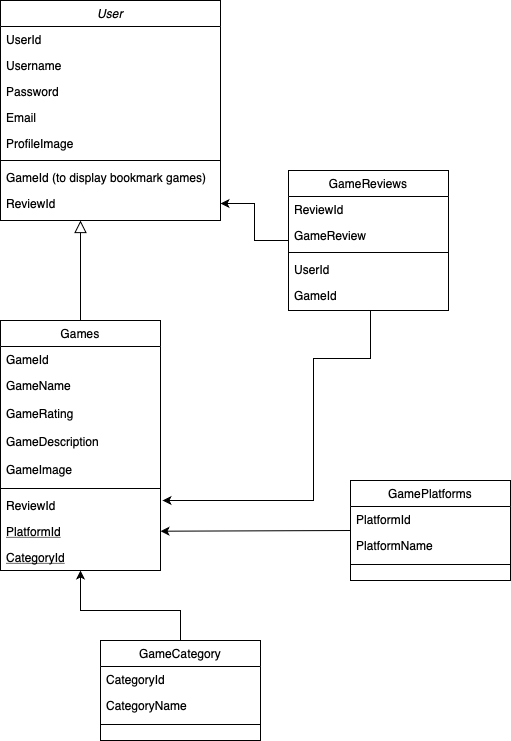

The diagram above was exported from draw.io. Its source (the exported page's mxGraphModel, read from the mxfile embedded in the PNG):
<mxGraphModel dx="1434" dy="827" grid="1" gridSize="10" guides="1" tooltips="1" connect="1" arrows="1" fold="1" page="1" pageScale="1" pageWidth="827" pageHeight="1169" math="0" shadow="0">
  <root>
    <mxCell id="WIyWlLk6GJQsqaUBKTNV-0" />
    <mxCell id="WIyWlLk6GJQsqaUBKTNV-1" parent="WIyWlLk6GJQsqaUBKTNV-0" />
    <mxCell id="zkfFHV4jXpPFQw0GAbJ--0" value="User" style="swimlane;fontStyle=2;align=center;verticalAlign=top;childLayout=stackLayout;horizontal=1;startSize=26;horizontalStack=0;resizeParent=1;resizeLast=0;collapsible=1;marginBottom=0;rounded=0;shadow=0;strokeWidth=1;" parent="WIyWlLk6GJQsqaUBKTNV-1" vertex="1">
      <mxGeometry x="220" y="50" width="220" height="220" as="geometry">
        <mxRectangle x="230" y="140" width="160" height="26" as="alternateBounds" />
      </mxGeometry>
    </mxCell>
    <mxCell id="DkyOL71vnBR5soLHBh93-2" value="UserId" style="text;align=left;verticalAlign=top;spacingLeft=4;spacingRight=4;overflow=hidden;rotatable=0;points=[[0,0.5],[1,0.5]];portConstraint=eastwest;rounded=0;shadow=0;html=0;" vertex="1" parent="zkfFHV4jXpPFQw0GAbJ--0">
      <mxGeometry y="26" width="220" height="26" as="geometry" />
    </mxCell>
    <mxCell id="zkfFHV4jXpPFQw0GAbJ--2" value="Username" style="text;align=left;verticalAlign=top;spacingLeft=4;spacingRight=4;overflow=hidden;rotatable=0;points=[[0,0.5],[1,0.5]];portConstraint=eastwest;rounded=0;shadow=0;html=0;" parent="zkfFHV4jXpPFQw0GAbJ--0" vertex="1">
      <mxGeometry y="52" width="220" height="26" as="geometry" />
    </mxCell>
    <mxCell id="zkfFHV4jXpPFQw0GAbJ--5" value="Password" style="text;align=left;verticalAlign=top;spacingLeft=4;spacingRight=4;overflow=hidden;rotatable=0;points=[[0,0.5],[1,0.5]];portConstraint=eastwest;" parent="zkfFHV4jXpPFQw0GAbJ--0" vertex="1">
      <mxGeometry y="78" width="220" height="26" as="geometry" />
    </mxCell>
    <mxCell id="zkfFHV4jXpPFQw0GAbJ--3" value="Email" style="text;align=left;verticalAlign=top;spacingLeft=4;spacingRight=4;overflow=hidden;rotatable=0;points=[[0,0.5],[1,0.5]];portConstraint=eastwest;rounded=0;shadow=0;html=0;" parent="zkfFHV4jXpPFQw0GAbJ--0" vertex="1">
      <mxGeometry y="104" width="220" height="26" as="geometry" />
    </mxCell>
    <mxCell id="zkfFHV4jXpPFQw0GAbJ--1" value="ProfileImage" style="text;align=left;verticalAlign=top;spacingLeft=4;spacingRight=4;overflow=hidden;rotatable=0;points=[[0,0.5],[1,0.5]];portConstraint=eastwest;" parent="zkfFHV4jXpPFQw0GAbJ--0" vertex="1">
      <mxGeometry y="130" width="220" height="26" as="geometry" />
    </mxCell>
    <mxCell id="zkfFHV4jXpPFQw0GAbJ--4" value="" style="line;html=1;strokeWidth=1;align=left;verticalAlign=middle;spacingTop=-1;spacingLeft=3;spacingRight=3;rotatable=0;labelPosition=right;points=[];portConstraint=eastwest;" parent="zkfFHV4jXpPFQw0GAbJ--0" vertex="1">
      <mxGeometry y="156" width="220" height="8" as="geometry" />
    </mxCell>
    <mxCell id="DkyOL71vnBR5soLHBh93-0" value="GameId (to display bookmark games)" style="text;align=left;verticalAlign=top;spacingLeft=4;spacingRight=4;overflow=hidden;rotatable=0;points=[[0,0.5],[1,0.5]];portConstraint=eastwest;rounded=0;shadow=0;html=0;" vertex="1" parent="zkfFHV4jXpPFQw0GAbJ--0">
      <mxGeometry y="164" width="220" height="26" as="geometry" />
    </mxCell>
    <mxCell id="DkyOL71vnBR5soLHBh93-1" value="ReviewId" style="text;align=left;verticalAlign=top;spacingLeft=4;spacingRight=4;overflow=hidden;rotatable=0;points=[[0,0.5],[1,0.5]];portConstraint=eastwest;rounded=0;shadow=0;html=0;" vertex="1" parent="zkfFHV4jXpPFQw0GAbJ--0">
      <mxGeometry y="190" width="220" height="26" as="geometry" />
    </mxCell>
    <mxCell id="zkfFHV4jXpPFQw0GAbJ--6" value="GamePlatforms" style="swimlane;fontStyle=0;align=center;verticalAlign=top;childLayout=stackLayout;horizontal=1;startSize=26;horizontalStack=0;resizeParent=1;resizeLast=0;collapsible=1;marginBottom=0;rounded=0;shadow=0;strokeWidth=1;" parent="WIyWlLk6GJQsqaUBKTNV-1" vertex="1">
      <mxGeometry x="570" y="530" width="160" height="100" as="geometry">
        <mxRectangle x="130" y="380" width="160" height="26" as="alternateBounds" />
      </mxGeometry>
    </mxCell>
    <mxCell id="zkfFHV4jXpPFQw0GAbJ--7" value="PlatformId" style="text;align=left;verticalAlign=top;spacingLeft=4;spacingRight=4;overflow=hidden;rotatable=0;points=[[0,0.5],[1,0.5]];portConstraint=eastwest;" parent="zkfFHV4jXpPFQw0GAbJ--6" vertex="1">
      <mxGeometry y="26" width="160" height="26" as="geometry" />
    </mxCell>
    <mxCell id="zkfFHV4jXpPFQw0GAbJ--8" value="PlatformName" style="text;align=left;verticalAlign=top;spacingLeft=4;spacingRight=4;overflow=hidden;rotatable=0;points=[[0,0.5],[1,0.5]];portConstraint=eastwest;rounded=0;shadow=0;html=0;" parent="zkfFHV4jXpPFQw0GAbJ--6" vertex="1">
      <mxGeometry y="52" width="160" height="28" as="geometry" />
    </mxCell>
    <mxCell id="zkfFHV4jXpPFQw0GAbJ--9" value="" style="line;html=1;strokeWidth=1;align=left;verticalAlign=middle;spacingTop=-1;spacingLeft=3;spacingRight=3;rotatable=0;labelPosition=right;points=[];portConstraint=eastwest;" parent="zkfFHV4jXpPFQw0GAbJ--6" vertex="1">
      <mxGeometry y="80" width="160" height="8" as="geometry" />
    </mxCell>
    <mxCell id="zkfFHV4jXpPFQw0GAbJ--12" value="" style="endArrow=block;endSize=10;endFill=0;shadow=0;strokeWidth=1;rounded=0;curved=0;edgeStyle=elbowEdgeStyle;elbow=vertical;exitX=0.5;exitY=0;exitDx=0;exitDy=0;" parent="WIyWlLk6GJQsqaUBKTNV-1" source="DkyOL71vnBR5soLHBh93-4" target="zkfFHV4jXpPFQw0GAbJ--0" edge="1">
      <mxGeometry width="160" relative="1" as="geometry">
        <mxPoint x="300" y="408" as="sourcePoint" />
        <mxPoint x="200" y="203" as="targetPoint" />
        <Array as="points">
          <mxPoint x="300" y="360" />
          <mxPoint x="300" y="360" />
        </Array>
      </mxGeometry>
    </mxCell>
    <mxCell id="DkyOL71vnBR5soLHBh93-23" value="" style="edgeStyle=orthogonalEdgeStyle;rounded=0;orthogonalLoop=1;jettySize=auto;html=1;" edge="1" parent="WIyWlLk6GJQsqaUBKTNV-1" source="zkfFHV4jXpPFQw0GAbJ--17" target="DkyOL71vnBR5soLHBh93-1">
      <mxGeometry relative="1" as="geometry">
        <mxPoint x="388" y="230" as="targetPoint" />
      </mxGeometry>
    </mxCell>
    <mxCell id="DkyOL71vnBR5soLHBh93-25" value="" style="edgeStyle=orthogonalEdgeStyle;rounded=0;orthogonalLoop=1;jettySize=auto;html=1;entryX=1;entryY=0.75;entryDx=0;entryDy=0;entryPerimeter=0;" edge="1" parent="WIyWlLk6GJQsqaUBKTNV-1">
      <mxGeometry relative="1" as="geometry">
        <mxPoint x="590" y="360" as="sourcePoint" />
        <mxPoint x="382" y="550" as="targetPoint" />
        <Array as="points">
          <mxPoint x="590" y="408" />
          <mxPoint x="533" y="408" />
          <mxPoint x="533" y="550" />
        </Array>
      </mxGeometry>
    </mxCell>
    <mxCell id="zkfFHV4jXpPFQw0GAbJ--17" value="GameReviews" style="swimlane;fontStyle=0;align=center;verticalAlign=top;childLayout=stackLayout;horizontal=1;startSize=26;horizontalStack=0;resizeParent=1;resizeLast=0;collapsible=1;marginBottom=0;rounded=0;shadow=0;strokeWidth=1;" parent="WIyWlLk6GJQsqaUBKTNV-1" vertex="1">
      <mxGeometry x="508" y="220" width="160" height="140" as="geometry">
        <mxRectangle x="550" y="140" width="160" height="26" as="alternateBounds" />
      </mxGeometry>
    </mxCell>
    <mxCell id="zkfFHV4jXpPFQw0GAbJ--18" value="ReviewId" style="text;align=left;verticalAlign=top;spacingLeft=4;spacingRight=4;overflow=hidden;rotatable=0;points=[[0,0.5],[1,0.5]];portConstraint=eastwest;" parent="zkfFHV4jXpPFQw0GAbJ--17" vertex="1">
      <mxGeometry y="26" width="160" height="26" as="geometry" />
    </mxCell>
    <mxCell id="zkfFHV4jXpPFQw0GAbJ--19" value="GameReview" style="text;align=left;verticalAlign=top;spacingLeft=4;spacingRight=4;overflow=hidden;rotatable=0;points=[[0,0.5],[1,0.5]];portConstraint=eastwest;rounded=0;shadow=0;html=0;" parent="zkfFHV4jXpPFQw0GAbJ--17" vertex="1">
      <mxGeometry y="52" width="160" height="26" as="geometry" />
    </mxCell>
    <mxCell id="zkfFHV4jXpPFQw0GAbJ--23" value="" style="line;html=1;strokeWidth=1;align=left;verticalAlign=middle;spacingTop=-1;spacingLeft=3;spacingRight=3;rotatable=0;labelPosition=right;points=[];portConstraint=eastwest;" parent="zkfFHV4jXpPFQw0GAbJ--17" vertex="1">
      <mxGeometry y="78" width="160" height="8" as="geometry" />
    </mxCell>
    <mxCell id="DkyOL71vnBR5soLHBh93-34" value="UserId" style="text;align=left;verticalAlign=top;spacingLeft=4;spacingRight=4;overflow=hidden;rotatable=0;points=[[0,0.5],[1,0.5]];portConstraint=eastwest;rounded=0;shadow=0;html=0;" vertex="1" parent="zkfFHV4jXpPFQw0GAbJ--17">
      <mxGeometry y="86" width="160" height="26" as="geometry" />
    </mxCell>
    <mxCell id="DkyOL71vnBR5soLHBh93-35" value="GameId" style="text;align=left;verticalAlign=top;spacingLeft=4;spacingRight=4;overflow=hidden;rotatable=0;points=[[0,0.5],[1,0.5]];portConstraint=eastwest;rounded=0;shadow=0;html=0;" vertex="1" parent="zkfFHV4jXpPFQw0GAbJ--17">
      <mxGeometry y="112" width="160" height="26" as="geometry" />
    </mxCell>
    <mxCell id="DkyOL71vnBR5soLHBh93-4" value="Games" style="swimlane;fontStyle=0;align=center;verticalAlign=top;childLayout=stackLayout;horizontal=1;startSize=26;horizontalStack=0;resizeParent=1;resizeLast=0;collapsible=1;marginBottom=0;rounded=0;shadow=0;strokeWidth=1;" vertex="1" parent="WIyWlLk6GJQsqaUBKTNV-1">
      <mxGeometry x="220" y="370" width="160" height="250" as="geometry">
        <mxRectangle x="130" y="380" width="160" height="26" as="alternateBounds" />
      </mxGeometry>
    </mxCell>
    <mxCell id="DkyOL71vnBR5soLHBh93-5" value="GameId" style="text;align=left;verticalAlign=top;spacingLeft=4;spacingRight=4;overflow=hidden;rotatable=0;points=[[0,0.5],[1,0.5]];portConstraint=eastwest;" vertex="1" parent="DkyOL71vnBR5soLHBh93-4">
      <mxGeometry y="26" width="160" height="26" as="geometry" />
    </mxCell>
    <mxCell id="DkyOL71vnBR5soLHBh93-6" value="GameName" style="text;align=left;verticalAlign=top;spacingLeft=4;spacingRight=4;overflow=hidden;rotatable=0;points=[[0,0.5],[1,0.5]];portConstraint=eastwest;rounded=0;shadow=0;html=0;" vertex="1" parent="DkyOL71vnBR5soLHBh93-4">
      <mxGeometry y="52" width="160" height="28" as="geometry" />
    </mxCell>
    <mxCell id="DkyOL71vnBR5soLHBh93-11" value="GameRating" style="text;align=left;verticalAlign=top;spacingLeft=4;spacingRight=4;overflow=hidden;rotatable=0;points=[[0,0.5],[1,0.5]];portConstraint=eastwest;rounded=0;shadow=0;html=0;" vertex="1" parent="DkyOL71vnBR5soLHBh93-4">
      <mxGeometry y="80" width="160" height="28" as="geometry" />
    </mxCell>
    <mxCell id="DkyOL71vnBR5soLHBh93-12" value="GameDescription" style="text;align=left;verticalAlign=top;spacingLeft=4;spacingRight=4;overflow=hidden;rotatable=0;points=[[0,0.5],[1,0.5]];portConstraint=eastwest;rounded=0;shadow=0;html=0;" vertex="1" parent="DkyOL71vnBR5soLHBh93-4">
      <mxGeometry y="108" width="160" height="28" as="geometry" />
    </mxCell>
    <mxCell id="DkyOL71vnBR5soLHBh93-13" value="GameImage" style="text;align=left;verticalAlign=top;spacingLeft=4;spacingRight=4;overflow=hidden;rotatable=0;points=[[0,0.5],[1,0.5]];portConstraint=eastwest;rounded=0;shadow=0;html=0;" vertex="1" parent="DkyOL71vnBR5soLHBh93-4">
      <mxGeometry y="136" width="160" height="28" as="geometry" />
    </mxCell>
    <mxCell id="DkyOL71vnBR5soLHBh93-7" value="" style="line;html=1;strokeWidth=1;align=left;verticalAlign=middle;spacingTop=-1;spacingLeft=3;spacingRight=3;rotatable=0;labelPosition=right;points=[];portConstraint=eastwest;" vertex="1" parent="DkyOL71vnBR5soLHBh93-4">
      <mxGeometry y="164" width="160" height="8" as="geometry" />
    </mxCell>
    <mxCell id="DkyOL71vnBR5soLHBh93-9" value="ReviewId" style="text;align=left;verticalAlign=top;spacingLeft=4;spacingRight=4;overflow=hidden;rotatable=0;points=[[0,0.5],[1,0.5]];portConstraint=eastwest;" vertex="1" parent="DkyOL71vnBR5soLHBh93-4">
      <mxGeometry y="172" width="160" height="26" as="geometry" />
    </mxCell>
    <mxCell id="DkyOL71vnBR5soLHBh93-8" value="PlatformId" style="text;align=left;verticalAlign=top;spacingLeft=4;spacingRight=4;overflow=hidden;rotatable=0;points=[[0,0.5],[1,0.5]];portConstraint=eastwest;fontStyle=4" vertex="1" parent="DkyOL71vnBR5soLHBh93-4">
      <mxGeometry y="198" width="160" height="26" as="geometry" />
    </mxCell>
    <mxCell id="DkyOL71vnBR5soLHBh93-30" value="CategoryId" style="text;align=left;verticalAlign=top;spacingLeft=4;spacingRight=4;overflow=hidden;rotatable=0;points=[[0,0.5],[1,0.5]];portConstraint=eastwest;fontStyle=4" vertex="1" parent="DkyOL71vnBR5soLHBh93-4">
      <mxGeometry y="224" width="160" height="26" as="geometry" />
    </mxCell>
    <mxCell id="DkyOL71vnBR5soLHBh93-32" value="" style="edgeStyle=orthogonalEdgeStyle;rounded=0;orthogonalLoop=1;jettySize=auto;html=1;" edge="1" parent="WIyWlLk6GJQsqaUBKTNV-1" source="DkyOL71vnBR5soLHBh93-26" target="DkyOL71vnBR5soLHBh93-30">
      <mxGeometry relative="1" as="geometry">
        <Array as="points">
          <mxPoint x="400" y="660" />
          <mxPoint x="300" y="660" />
        </Array>
      </mxGeometry>
    </mxCell>
    <mxCell id="DkyOL71vnBR5soLHBh93-26" value="GameCategory" style="swimlane;fontStyle=0;align=center;verticalAlign=top;childLayout=stackLayout;horizontal=1;startSize=26;horizontalStack=0;resizeParent=1;resizeLast=0;collapsible=1;marginBottom=0;rounded=0;shadow=0;strokeWidth=1;" vertex="1" parent="WIyWlLk6GJQsqaUBKTNV-1">
      <mxGeometry x="320" y="690" width="160" height="100" as="geometry">
        <mxRectangle x="130" y="380" width="160" height="26" as="alternateBounds" />
      </mxGeometry>
    </mxCell>
    <mxCell id="DkyOL71vnBR5soLHBh93-27" value="CategoryId" style="text;align=left;verticalAlign=top;spacingLeft=4;spacingRight=4;overflow=hidden;rotatable=0;points=[[0,0.5],[1,0.5]];portConstraint=eastwest;" vertex="1" parent="DkyOL71vnBR5soLHBh93-26">
      <mxGeometry y="26" width="160" height="26" as="geometry" />
    </mxCell>
    <mxCell id="DkyOL71vnBR5soLHBh93-28" value="CategoryName" style="text;align=left;verticalAlign=top;spacingLeft=4;spacingRight=4;overflow=hidden;rotatable=0;points=[[0,0.5],[1,0.5]];portConstraint=eastwest;rounded=0;shadow=0;html=0;" vertex="1" parent="DkyOL71vnBR5soLHBh93-26">
      <mxGeometry y="52" width="160" height="28" as="geometry" />
    </mxCell>
    <mxCell id="DkyOL71vnBR5soLHBh93-29" value="" style="line;html=1;strokeWidth=1;align=left;verticalAlign=middle;spacingTop=-1;spacingLeft=3;spacingRight=3;rotatable=0;labelPosition=right;points=[];portConstraint=eastwest;" vertex="1" parent="DkyOL71vnBR5soLHBh93-26">
      <mxGeometry y="80" width="160" height="8" as="geometry" />
    </mxCell>
    <mxCell id="DkyOL71vnBR5soLHBh93-31" value="" style="endArrow=classic;html=1;rounded=0;exitX=0;exitY=0.923;exitDx=0;exitDy=0;exitPerimeter=0;" edge="1" parent="WIyWlLk6GJQsqaUBKTNV-1" source="zkfFHV4jXpPFQw0GAbJ--7" target="DkyOL71vnBR5soLHBh93-8">
      <mxGeometry width="50" height="50" relative="1" as="geometry">
        <mxPoint x="540" y="635" as="sourcePoint" />
        <mxPoint x="590" y="585" as="targetPoint" />
      </mxGeometry>
    </mxCell>
  </root>
</mxGraphModel>